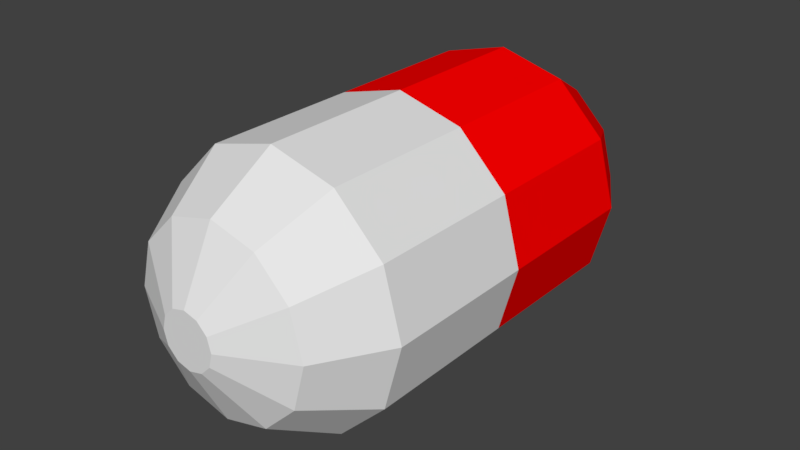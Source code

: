 # Source: Antibiotic.blend  (saved by Blender 2.79.0; exported with 4.5.12 LTS)
import bpy
from mathutils import Matrix  # noqa: F401  (used for matrix-valued properties, if any)

bpy.ops.wm.read_factory_settings(use_empty=True)
scene = bpy.context.scene
scene.name = 'Scene'

# ---- collections
col_collection_1 = bpy.data.collections.new('Collection 1'); scene.collection.children.link(col_collection_1)

# ---- materials (node trees are filled in below, after node groups)
mat_antibioticmaterial1 = bpy.data.materials.new('AntibioticMaterial1')
mat_antibioticmaterial1.alpha_threshold = 0.0
mat_antibioticmaterial1.use_transparent_shadow = False
mat_antibioticmaterial1.roughness = 0.5
mat_antibioticmaterial1.specular_intensity = 0.0
mat_antibioticmaterial2 = bpy.data.materials.new('AntibioticMaterial2')
mat_antibioticmaterial2.alpha_threshold = 0.0
mat_antibioticmaterial2.use_transparent_shadow = False
mat_antibioticmaterial2.diffuse_color = (1.0, 0.0, 0.0, 1.0)
mat_antibioticmaterial2.roughness = 0.5
mat_antibioticmaterial2.specular_intensity = 0.0

# ---- material node trees

# ---- world
world_world = bpy.data.worlds.new('World'); scene.world = world_world
world_world.color = (0.05088, 0.05088, 0.05088)
world_world.use_sun_shadow = False
world_world.sun_shadow_jitter_overblur = 0.0
world_world.cycles.sampling_method = 'MANUAL'

# ---- meshes
me_cylinder = bpy.data.meshes.new('Cylinder')
me_cylinder.from_pydata([(0.0, -0.48, 0.568), (0.0, -0.48, -0.568), (0.24, -0.4157, 0.568), (0.24, -0.4157, -0.568), (0.4157, -0.24, 0.568), (0.4157, -0.24, -0.568), (0.48, 1.526e-08, 0.568), (0.48, 2.671e-08, -0.568), (0.4157, 0.24, 0.568), (0.4157, 0.24, -0.568), (0.24, 0.4157, 0.568), (0.24, 0.4157, -0.568), (7.248e-08, 0.48, 0.568), (7.248e-08, 0.48, -0.568), (-0.24, 0.4157, 0.568), (-0.24, 0.4157, -0.568), (-0.4157, 0.24, 0.568), (-0.4157, 0.24, -0.568), (-0.48, 2.174e-07, 0.568), (-0.48, 2.289e-07, -0.568), (-0.4157, -0.24, 0.568), (-0.4157, -0.24, -0.568), (-0.24, -0.4157, 0.568), (-0.24, -0.4157, -0.568), (1.432e-14, -0.336, 0.808), (0.168, -0.291, 0.808), (0.291, -0.168, 0.808), (0.336, 8.201e-08, 0.808), (0.291, 0.168, 0.808), (0.168, 0.291, 0.808), (5.073e-08, 0.336, 0.808), (-0.168, 0.291, 0.808), (-0.291, 0.168, 0.808), (-0.336, 2.235e-07, 0.808), (-0.291, -0.168, 0.808), (-0.168, -0.291, 0.808), (1.091e-14, -0.1008, 0.928), (0.0504, -0.0873, 0.928), (0.0873, -0.0504, 0.928), (0.1008, 1.452e-07, 0.928), (0.0873, 0.0504, 0.928), (0.0504, 0.0873, 0.928), (1.522e-08, 0.1008, 0.928), (-0.0504, 0.0873, 0.928), (-0.0873, 0.0504, 0.928), (-0.1008, 1.877e-07, 0.928), (-0.0873, -0.0504, 0.928), (-0.0504, -0.0873, 0.928), (0.168, -0.291, -0.808), (-1.035e-14, -0.336, -0.808), (0.291, -0.168, -0.808), (0.336, -4.596e-08, -0.808), (0.291, 0.168, -0.808), (0.168, 0.291, -0.808), (5.073e-08, 0.336, -0.808), (-0.168, 0.291, -0.808), (-0.291, 0.168, -0.808), (-0.336, 9.556e-08, -0.808), (-0.291, -0.168, -0.808), (-0.168, -0.291, -0.808), (0.0504, -0.0873, -0.928), (-1.11e-14, -0.1008, -0.928), (0.0873, -0.0504, -0.928), (0.1008, -7.844e-08, -0.928), (0.0873, 0.0504, -0.928), (0.0504, 0.0873, -0.928), (1.522e-08, 0.1008, -0.928), (-0.0504, 0.0873, -0.928), (-0.0873, 0.0504, -0.928), (-0.1008, -3.598e-08, -0.928), (-0.0873, -0.0504, -0.928), (-0.0504, -0.0873, -0.928), (0.0, -0.48, 0.0), (0.24, -0.4157, 0.0), (0.4157, -0.24, -5.96e-08), (0.48, 2.098e-08, -5.96e-08), (0.4157, 0.24, -5.96e-08), (0.24, 0.4157, -1.788e-07), (7.248e-08, 0.48, -1.788e-07), (-0.24, 0.4157, -1.788e-07), (-0.4157, 0.24, -5.96e-08), (-0.48, 2.232e-07, -5.96e-08), (-0.4157, -0.24, -5.96e-08), (-0.24, -0.4157, 0.0)], [], [(72, 1, 3, 73), (73, 3, 5, 74), (74, 5, 7, 75), (75, 7, 9, 76), (76, 9, 11, 77), (77, 11, 13, 78), (78, 13, 15, 79), (79, 15, 17, 80), (80, 17, 19, 81), (81, 19, 21, 82), (11, 9, 52, 53), (82, 21, 23, 83), (83, 23, 1, 72), (20, 22, 35, 34), (26, 27, 39, 38), (2, 4, 26, 25), (18, 20, 34, 33), (16, 18, 33, 32), (14, 16, 32, 31), (12, 14, 31, 30), (10, 12, 30, 29), (8, 10, 29, 28), (6, 8, 28, 27), (22, 0, 24, 35), (0, 2, 25, 24), (4, 6, 27, 26), (36, 37, 38, 39, 40, 41, 42, 43, 44, 45, 46, 47), (33, 34, 46, 45), (30, 31, 43, 42), (27, 28, 40, 39), (34, 35, 47, 46), (24, 25, 37, 36), (31, 32, 44, 43), (28, 29, 41, 40), (35, 24, 36, 47), (25, 26, 38, 37), (32, 33, 45, 44), (29, 30, 42, 41), (54, 53, 65, 66), (9, 7, 51, 52), (1, 23, 59, 49), (3, 1, 49, 48), (7, 5, 50, 51), (23, 21, 58, 59), (5, 3, 48, 50), (21, 19, 57, 58), (19, 17, 56, 57), (17, 15, 55, 56), (15, 13, 54, 55), (13, 11, 53, 54), (60, 61, 71, 70, 69, 68, 67, 66, 65, 64, 63, 62), (51, 50, 62, 63), (58, 57, 69, 70), (55, 54, 66, 67), (52, 51, 63, 64), (59, 58, 70, 71), (48, 49, 61, 60), (56, 55, 67, 68), (53, 52, 64, 65), (49, 59, 71, 61), (50, 48, 60, 62), (57, 56, 68, 69), (22, 83, 72, 0), (20, 82, 83, 22), (18, 81, 82, 20), (16, 80, 81, 18), (14, 79, 80, 16), (12, 78, 79, 14), (10, 77, 78, 12), (8, 76, 77, 10), (6, 75, 76, 8), (4, 74, 75, 6), (2, 73, 74, 4), (0, 72, 73, 2)])
me_cylinder.polygons.foreach_set('material_index', [0, 0, 0, 0, 0, 0, 0, 0, 0, 0, 0, 0, 0, 1, 1, 1, 1, 1, 1, 1, 1, 1, 1, 1, 1, 1, 1, 1, 1, 1, 1, 1, 1, 1, 1, 1, 1, 1, 0, 0, 0, 0, 0, 0, 0, 0, 0, 0, 0, 0, 0, 0, 0, 0, 0, 0, 0, 0, 0, 0, 0, 0, 1, 1, 1, 1, 1, 1, 1, 1, 1, 1, 1, 1])
_uv = me_cylinder.uv_layers.new(name='UVMap')
_uv.uv.foreach_set('vector', [0.5, 0.0, 1.0, 0.0, 1.0, 1.0, 0.5, 1.0, 0.5, 0.0, 1.0, 0.0, 1.0, 1.0, 0.5, 1.0, 0.5, 0.0, 1.0, 0.0, 1.0, 1.0, 0.5, 1.0, 0.5, 0.0, 1.0, 0.0, 1.0, 1.0, 0.5, 1.0, 0.5, 0.0, 1.0, 0.0, 1.0, 1.0, 0.5, 1.0, 0.5, 0.0, 1.0, 0.0, 1.0, 1.0, 0.5, 1.0, 0.5, 0.0, 1.0, 0.0, 1.0, 1.0, 0.5, 1.0, 0.5, 0.0, 1.0, 0.0, 1.0, 1.0, 0.5, 1.0, 0.5, 0.0, 1.0, 0.0, 1.0, 1.0, 0.5, 1.0, 0.5, 0.0, 1.0, 0.0, 1.0, 1.0, 0.5, 1.0, 0.0, 0.0, 1.0, 0.0, 1.0, 1.0, 0.0, 1.0, 0.5, 0.0, 1.0, 0.0, 1.0, 1.0, 0.5, 1.0, 0.5, 0.0, 1.0, 0.0, 1.0, 1.0, 0.5, 1.0, 0.0, 0.0, 1.0, 0.0, 1.0, 1.0, 0.0, 1.0, 0.0, 0.0, 1.0, 0.0, 1.0, 1.0, 0.0, 1.0, 0.0, 0.0, 1.0, 0.0, 1.0, 1.0, 0.0, 1.0, 0.0, 0.0, 1.0, 0.0, 1.0, 1.0, 0.0, 1.0, 0.0, 0.0, 1.0, 0.0, 1.0, 1.0, 0.0, 1.0, 0.0, 0.0, 1.0, 0.0, 1.0, 1.0, 0.0, 1.0, 0.0, 0.0, 1.0, 0.0, 1.0, 1.0, 0.0, 1.0, 0.0, 0.0, 1.0, 0.0, 1.0, 1.0, 0.0, 1.0, 0.0, 0.0, 1.0, 0.0, 1.0, 1.0, 0.0, 1.0, 0.0, 0.0, 1.0, 0.0, 1.0, 1.0, 0.0, 1.0, 0.0, 0.0, 1.0, 0.0, 1.0, 1.0, 0.0, 1.0, 0.0, 0.0, 1.0, 0.0, 1.0, 1.0, 0.0, 1.0, 0.0, 0.0, 1.0, 0.0, 1.0, 1.0, 0.0, 1.0, 0.5, 1.0, 0.75, 0.933, 0.933, 0.75, 1.0, 0.5, 0.933, 0.25, 0.75, 0.06699, 0.5, 0.0, 0.25, 0.06699, 0.06699, 0.25, 0.0, 0.5, 0.06699, 0.75, 0.25, 0.933, 0.0, 0.0, 1.0, 0.0, 1.0, 1.0, 0.0, 1.0, 0.0, 0.0, 1.0, 0.0, 1.0, 1.0, 0.0, 1.0, 0.0, 0.0, 1.0, 0.0, 1.0, 1.0, 0.0, 1.0, 0.0, 0.0, 1.0, 0.0, 1.0, 1.0, 0.0, 1.0, 0.0, 0.0, 1.0, 0.0, 1.0, 1.0, 0.0, 1.0, 0.0, 0.0, 1.0, 0.0, 1.0, 1.0, 0.0, 1.0, 0.0, 0.0, 1.0, 0.0, 1.0, 1.0, 0.0, 1.0, 0.0, 0.0, 1.0, 0.0, 1.0, 1.0, 0.0, 1.0, 0.0, 0.0, 1.0, 0.0, 1.0, 1.0, 0.0, 1.0, 0.0, 0.0, 1.0, 0.0, 1.0, 1.0, 0.0, 1.0, 0.0, 0.0, 1.0, 0.0, 1.0, 1.0, 0.0, 1.0, 0.0, 0.0, 1.0, 0.0, 1.0, 1.0, 0.0, 1.0, 0.0, 0.0, 1.0, 0.0, 1.0, 1.0, 0.0, 1.0, 0.0, 0.0, 1.0, 0.0, 1.0, 1.0, 0.0, 1.0, 0.0, 0.0, 1.0, 0.0, 1.0, 1.0, 0.0, 1.0, 0.0, 0.0, 1.0, 0.0, 1.0, 1.0, 0.0, 1.0, 0.0, 0.0, 1.0, 0.0, 1.0, 1.0, 0.0, 1.0, 0.0, 0.0, 1.0, 0.0, 1.0, 1.0, 0.0, 1.0, 0.0, 0.0, 1.0, 0.0, 1.0, 1.0, 0.0, 1.0, 0.0, 0.0, 1.0, 0.0, 1.0, 1.0, 0.0, 1.0, 0.0, 0.0, 1.0, 0.0, 1.0, 1.0, 0.0, 1.0, 0.0, 0.0, 1.0, 0.0, 1.0, 1.0, 0.0, 1.0, 0.0, 0.0, 1.0, 0.0, 1.0, 1.0, 0.0, 1.0, 0.5, 1.0, 0.75, 0.933, 0.933, 0.75, 1.0, 0.5, 0.933, 0.25, 0.75, 0.06699, 0.5, 0.0, 0.25, 0.06699, 0.06699, 0.25, 0.0, 0.5, 0.06699, 0.75, 0.25, 0.933, 0.0, 0.0, 1.0, 0.0, 1.0, 1.0, 0.0, 1.0, 0.0, 0.0, 1.0, 0.0, 1.0, 1.0, 0.0, 1.0, 0.0, 0.0, 1.0, 0.0, 1.0, 1.0, 0.0, 1.0, 0.0, 0.0, 1.0, 0.0, 1.0, 1.0, 0.0, 1.0, 0.0, 0.0, 1.0, 0.0, 1.0, 1.0, 0.0, 1.0, 0.0, 0.0, 1.0, 0.0, 1.0, 1.0, 0.0, 1.0, 0.0, 0.0, 1.0, 0.0, 1.0, 1.0, 0.0, 1.0, 0.0, 0.0, 1.0, 0.0, 1.0, 1.0, 0.0, 1.0, 0.0, 0.0, 1.0, 0.0, 1.0, 1.0, 0.0, 1.0, 0.0, 0.0, 1.0, 0.0, 1.0, 1.0, 0.0, 1.0, 0.0, 0.0, 1.0, 0.0, 1.0, 1.0, 0.0, 1.0, 0.0, 0.0, 0.5, 0.0, 0.5, 1.0, 0.0, 1.0, 0.0, 0.0, 0.5, 0.0, 0.5, 1.0, 0.0, 1.0, 0.0, 0.0, 0.5, 0.0, 0.5, 1.0, 0.0, 1.0, 0.0, 0.0, 0.5, 0.0, 0.5, 1.0, 0.0, 1.0, 0.0, 0.0, 0.5, 0.0, 0.5, 1.0, 0.0, 1.0, 0.0, 0.0, 0.5, 0.0, 0.5, 1.0, 0.0, 1.0, 0.0, 0.0, 0.5, 0.0, 0.5, 1.0, 0.0, 1.0, 0.0, 0.0, 0.5, 0.0, 0.5, 1.0, 0.0, 1.0, 0.0, 0.0, 0.5, 0.0, 0.5, 1.0, 0.0, 1.0, 0.0, 0.0, 0.5, 0.0, 0.5, 1.0, 0.0, 1.0, 0.0, 0.0, 0.5, 0.0, 0.5, 1.0, 0.0, 1.0, 0.0, 0.0, 0.5, 0.0, 0.5, 1.0, 0.0, 1.0])
me_cylinder.materials.append(mat_antibioticmaterial1)
me_cylinder.materials.append(mat_antibioticmaterial2)
me_cylinder.use_remesh_preserve_volume = False
me_cylinder.use_remesh_preserve_attributes = False
me_cylinder.use_mirror_vertex_groups = False
me_cylinder.update()

# ---- objects
ob_antibiotic = bpy.data.objects.new('Antibiotic', me_cylinder)

# ---- transforms, parenting, visibility, modifiers, constraints
ob_antibiotic.location = (0.0, 0.0, 0.0)
ob_antibiotic.rotation_euler = (-1.571, 0.0, 0.0)
ob_antibiotic.lineart.crease_threshold = 0.0

# ---- collection membership
col_collection_1.objects.link(ob_antibiotic)

# ---- scene / render settings (as saved in the file)
scene.frame_start = 1; scene.frame_end = 250; scene.frame_set(5)
scene.render.engine = 'BLENDER_EEVEE_NEXT'
scene.render.resolution_percentage = 50
scene.render.dither_intensity = 0.0
scene.cycles.use_denoising = False
scene.cycles.samples = 128
scene.cycles.sampling_pattern = 'TABULATED_SOBOL'
scene.cycles.use_adaptive_sampling = False
scene.cycles.use_light_tree = False
scene.cycles.blur_glossy = 0.0
scene.cycles.sample_clamp_indirect = 0.0
scene.view_settings.view_transform = 'Standard'
bpy.context.view_layer.update()

# ---- added for rendering (the .blend has no active camera and no usable light): camera, sun
cam_auto = bpy.data.cameras.new('AutoCamera')
cam_auto.lens = 50.0
cam_auto.sensor_width = 36.0
cam_auto.clip_end = 1000.0
ob_auto_camera = bpy.data.objects.new('AutoCamera', cam_auto)
scene.collection.objects.link(ob_auto_camera)
ob_auto_camera.location = (2.1276, -2.55312, 1.70208)
ob_auto_camera.rotation_euler = (1.09748, -7.21219e-08, 0.694738)
scene.camera = ob_auto_camera
light_auto_sun = bpy.data.lights.new('AutoSun', 'SUN')
light_auto_sun.energy = 3.0
light_auto_sun.angle = 0.0523599
ob_auto_sun = bpy.data.objects.new('AutoSun', light_auto_sun)
scene.collection.objects.link(ob_auto_sun)
ob_auto_sun.rotation_euler = (0.872665, 0.174533, 0.523599)
bpy.context.view_layer.update()
